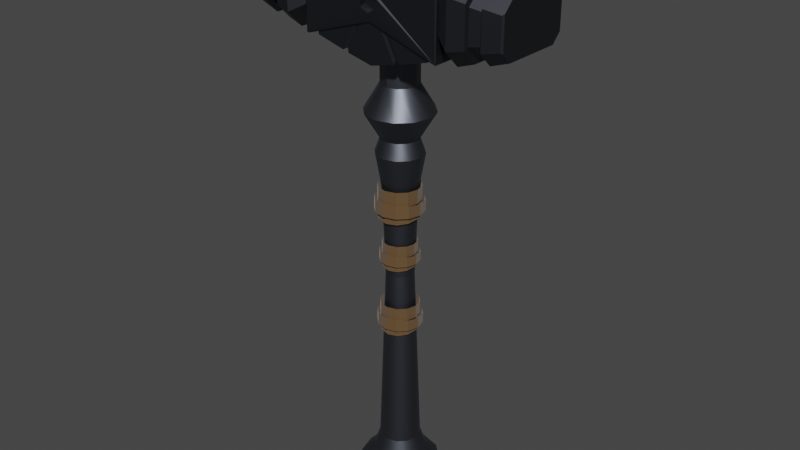 # Source: HAMMER.blend  (saved by Blender 3.6.13; exported with 4.5.12 LTS)
import bpy
from mathutils import Matrix  # noqa: F401  (used for matrix-valued properties, if any)

bpy.ops.wm.read_factory_settings(use_empty=True)
scene = bpy.context.scene
scene.name = 'Scene'

# ---- collections
col_collection = bpy.data.collections.new('Collection'); scene.collection.children.link(col_collection)

# ---- materials (node trees are filled in below, after node groups)
mat_material_001 = bpy.data.materials.new('Material.001')
mat_material_001.use_transparent_shadow = False
mat_material_002 = bpy.data.materials.new('Material.002')
mat_material_002.alpha_threshold = 0.0
mat_material_002.use_transparent_shadow = False
mat_material_002.roughness = 0.5
mat_material_002.line_color = (0.0, 0.0, 0.0, 1.0)
mat_material_003 = bpy.data.materials.new('Material.003')
mat_material_003.use_transparent_shadow = False

# ---- node groups
ng_auto_smooth = bpy.data.node_groups.new('Auto Smooth', 'GeometryNodeTree')
_s = ng_auto_smooth.interface.new_socket(name='Geometry', in_out='OUTPUT', socket_type='NodeSocketGeometry')
_s = ng_auto_smooth.interface.new_socket(name='Geometry', in_out='INPUT', socket_type='NodeSocketGeometry')
_s = ng_auto_smooth.interface.new_socket(name='Angle', in_out='INPUT', socket_type='NodeSocketFloat')
_s.subtype = 'ANGLE'
_s.min_value = 0.0
_s.max_value = 3.142
ng_auto_smooth.is_modifier = True
_N = ng_auto_smooth.nodes; _L = ng_auto_smooth.links
n0 = _N.new('NodeGroupOutput'); n0.name = 'Group Output'; n0.location = (480, -100)
n1 = _N.new('NodeGroupInput'); n1.name = 'Group Input'; n1.location = (-420, -300)
n2 = _N.new('NodeGroupInput'); n2.name = 'Group Input.001'; n2.location = (-60, -100)
n3 = _N.new('GeometryNodeSetShadeSmooth'); n3.name = 'Set Shade Smooth'; n3.location = (120, -100)
n3.domain = 'EDGE'
n4 = _N.new('GeometryNodeSetShadeSmooth'); n4.name = 'Set Shade Smooth.001'; n4.location = (300, -100)
n5 = _N.new('GeometryNodeInputMeshEdgeAngle'); n5.name = 'Edge Angle'; n5.location = (-420, -220)
n6 = _N.new('GeometryNodeInputEdgeSmooth'); n6.name = 'Is Edge Smooth'; n6.location = (-60, -160)
n7 = _N.new('GeometryNodeInputShadeSmooth'); n7.name = 'Is Face Smooth'; n7.location = (-240, -340)
n8 = _N.new('FunctionNodeBooleanMath'); n8.name = 'Boolean Math'; n8.location = (-60, -220)
n9 = _N.new('FunctionNodeCompare'); n9.name = 'Compare'; n9.location = (-240, -180)
n9.operation = 'LESS_EQUAL'
_L.new(n5.outputs[0], n9.inputs[0])
_L.new(n4.outputs[0], n0.inputs[0])
_L.new(n1.outputs[1], n9.inputs[1])
_L.new(n9.outputs[0], n8.inputs[0])
_L.new(n7.outputs[0], n8.inputs[1])
_L.new(n2.outputs[0], n3.inputs[0])
_L.new(n6.outputs[0], n3.inputs[1])
_L.new(n3.outputs[0], n4.inputs[0])
_L.new(n8.outputs[0], n3.inputs[2])
n0.is_active_output = True

# ---- material node trees
mat_material_001.use_nodes = True; mat_material_001.node_tree.nodes.clear()
_N = mat_material_001.node_tree.nodes; _L = mat_material_001.node_tree.links
n0 = _N.new('ShaderNodeBsdfPrincipled'); n0.name = 'Principled BSDF'; n0.location = (10, 300)
n0.distribution = 'GGX'
n0.subsurface_method = 'RANDOM_WALK_SKIN'
n0.inputs[0].default_value = (0.1119, 0.1221, 0.147, 1.0)
n0.inputs[1].default_value = 1.0
n0.inputs[3].default_value = 1.45
n0.inputs[11].default_value = 1.359
n0.inputs[27].default_value = (0.0, 0.0, 0.0, 1.0)
n0.inputs[28].default_value = 1.0
n1 = _N.new('ShaderNodeOutputMaterial'); n1.name = 'Material Output'; n1.location = (300, 300)
_L.new(n0.outputs[0], n1.inputs[0])
n1.is_active_output = True
mat_material_002.use_nodes = True; mat_material_002.node_tree.nodes.clear()
_N = mat_material_002.node_tree.nodes; _L = mat_material_002.node_tree.links
n0 = _N.new('ShaderNodeOutputMaterial'); n0.name = 'Material Output'; n0.location = (300, 300)
n1 = _N.new('ShaderNodeBsdfPrincipled'); n1.name = 'Principled BSDF'; n1.location = (10, 300)
n1.distribution = 'GGX'
n1.subsurface_method = 'RANDOM_WALK_SKIN'
n1.inputs[0].default_value = (0.07227, 0.07819, 0.09084, 1.0)
n1.inputs[1].default_value = 1.0
n1.inputs[3].default_value = 1.45
n1.inputs[27].default_value = (0.0, 0.0, 0.0, 1.0)
n1.inputs[28].default_value = 1.0
_L.new(n1.outputs[0], n0.inputs[0])
n0.is_active_output = True
mat_material_003.use_nodes = True; mat_material_003.node_tree.nodes.clear()
_N = mat_material_003.node_tree.nodes; _L = mat_material_003.node_tree.links
n0 = _N.new('ShaderNodeBsdfPrincipled'); n0.name = 'Principled BSDF'; n0.location = (10, 300)
n0.distribution = 'GGX'
n0.subsurface_method = 'RANDOM_WALK_SKIN'
n0.inputs[0].default_value = (0.1221, 0.06848, 0.02732, 1.0)
n0.inputs[3].default_value = 1.45
n0.inputs[19].default_value = 0.1045
n0.inputs[24].default_value = 0.2
n0.inputs[27].default_value = (0.0, 0.0, 0.0, 1.0)
n0.inputs[28].default_value = 1.0
n1 = _N.new('ShaderNodeOutputMaterial'); n1.name = 'Material Output'; n1.location = (300, 300)
_L.new(n0.outputs[0], n1.inputs[0])
n1.is_active_output = True

# ---- world
world_world = bpy.data.worlds.new('World'); scene.world = world_world
world_world.use_nodes = True; world_world.node_tree.nodes.clear()
_N = world_world.node_tree.nodes; _L = world_world.node_tree.links
n0 = _N.new('ShaderNodeOutputWorld'); n0.name = 'World Output'; n0.location = (300, 300)
n1 = _N.new('ShaderNodeBackground'); n1.name = 'Background'; n1.location = (10, 300)
n1.inputs[0].default_value = (0.05088, 0.05088, 0.05088, 1.0)
_L.new(n1.outputs[0], n0.inputs[0])
n0.is_active_output = True
world_world.color = (0.05088, 0.05088, 0.05088)
world_world.use_sun_shadow = False
world_world.sun_shadow_jitter_overblur = 0.0

# ---- meshes
me_cylinder_001 = bpy.data.meshes.new('Cylinder.001')
me_cylinder_001.from_pydata([(4.555, 1.448, -0.5869), (4.555, 1.0, 0.9279), (5.279, 1.254, -0.5869), (5.055, 0.866, 0.9279), (5.809, 0.7241, -0.5869), (5.421, 0.5, 0.9279), (6.003, 3.719e-09, -0.5869), (5.555, 0.0, 0.9279), (5.809, -0.7241, -0.5869), (5.421, -0.5, 0.9279), (5.279, -1.254, -0.5869), (5.055, -0.866, 0.9279), (4.555, -1.448, -0.5869), (4.555, -1.0, 0.9279), (3.831, -1.254, -0.5869), (4.055, -0.866, 0.9279), (3.301, -0.7241, -0.5869), (3.689, -0.5, 0.9279), (3.107, 3.719e-09, -0.5869), (3.555, 0.0, 0.9279), (3.301, 0.7241, -0.5869), (3.689, 0.5, 0.9279), (3.831, 1.254, -0.5869), (4.055, 0.866, 0.9279), (4.555, 1.0, 0.5708), (5.055, 0.866, 0.5708), (5.421, 0.5, 0.5708), (5.555, 0.0, 0.5708), (5.421, -0.5, 0.5708), (5.055, -0.866, 0.5708), (4.555, -1.0, 0.5708), (4.055, -0.866, 0.5708), (3.689, -0.5, 0.5708), (3.555, 0.0, 0.5708), (3.689, 0.5, 0.5708), (4.055, 0.866, 0.5708), (5.055, 0.866, 0.4198), (5.421, 0.5, 0.4198), (5.555, 0.0, 0.4198), (5.421, -0.5, 0.4198), (5.055, -0.866, 0.4198), (4.555, -1.0, 0.4198), (4.055, -0.866, 0.4198), (3.689, -0.5, 0.4198), (3.555, 0.0, 0.4198), (3.689, 0.5, 0.4198), (4.055, 0.866, 0.4198), (4.555, 1.0, 0.4198), (4.555, 1.837, 0.4953), (5.474, 1.591, 0.4953), (6.146, 0.9185, 0.4953), (6.392, 0.0, 0.4953), (6.146, -0.9185, 0.4953), (5.474, -1.591, 0.4953), (4.555, -1.837, 0.4953), (3.637, -1.591, 0.4953), (2.964, -0.9185, 0.4953), (2.718, 0.0, 0.4953), (2.964, 0.9185, 0.4953), (3.637, 1.591, 0.4953), (5.2, 1.117, 0.3769), (5.672, 0.6449, 0.3769), (5.845, 0.0, 0.3769), (5.672, -0.6449, 0.3769), (5.2, -1.117, 0.3769), (4.555, -1.29, 0.3769), (3.91, -1.117, 0.3769), (3.438, -0.6449, 0.3769), (3.266, 0.0, 0.3769), (3.438, 0.6449, 0.3769), (3.91, 1.117, 0.3769), (4.555, 1.29, 0.3769), (5.029, 0.8211, 0.2744), (5.376, 0.4741, 0.2744), (5.503, 3.037e-09, 0.2744), (5.376, -0.4741, 0.2744), (5.029, -0.8211, 0.2744), (4.555, -0.9482, 0.2744), (4.081, -0.8211, 0.2744), (3.734, -0.4741, 0.2744), (3.607, 3.037e-09, 0.2744), (3.734, 0.4741, 0.2744), (4.081, 0.8211, 0.2744), (4.555, 0.9482, 0.2744), (4.936, 0.6596, 0.01402), (5.215, 0.3808, 0.01402), (5.317, 4.707e-10, 0.01402), (5.215, -0.3808, 0.01402), (4.936, -0.6596, 0.01402), (4.555, -0.7617, 0.01402), (4.174, -0.6596, 0.01402), (3.896, -0.3808, 0.01402), (3.794, 4.707e-10, 0.01402), (3.896, 0.3808, 0.01402), (4.174, 0.6596, 0.01402), (4.555, 0.7617, 0.01402), (5.119, 0.9772, -0.5378), (5.532, 0.5642, -0.5378), (5.684, -8.659e-10, -0.5378), (5.532, -0.5642, -0.5378), (5.119, -0.9772, -0.5378), (4.555, -1.128, -0.5378), (3.991, -0.9772, -0.5378), (3.578, -0.5642, -0.5378), (3.427, -8.659e-10, -0.5378), (3.578, 0.5642, -0.5378), (3.991, 0.9772, -0.5378), (4.555, 1.128, -0.5378), (4.555, 2.202, -0.6313), (5.656, 1.907, -0.6313), (6.462, 1.101, -0.6313), (6.757, -6.917e-09, -0.6313), (6.462, -1.101, -0.6313), (5.656, -1.907, -0.6313), (4.555, -2.202, -0.6313), (3.454, -1.907, -0.6313), (2.648, -1.101, -0.6313), (2.353, -6.917e-09, -0.6313), (2.648, 1.101, -0.6313), (3.454, 1.907, -0.6313), (4.555, 1.783, -0.6839), (5.447, 1.544, -0.6839), (6.099, 0.8913, -0.6839), (6.338, -3.301e-09, -0.6839), (6.099, -0.8913, -0.6839), (5.447, -1.544, -0.6839), (4.555, -1.783, -0.6839), (3.664, -1.544, -0.6839), (3.011, -0.8913, -0.6839), (2.773, -3.301e-09, -0.6839), (3.011, 0.8913, -0.6839), (3.664, 1.544, -0.6839), (5.248, 1.201, 0.9537), (4.555, 1.386, 0.9537), (5.756, 0.6931, 0.9537), (5.942, 0.0, 0.9537), (5.756, -0.6931, 0.9537), (5.248, -1.201, 0.9537), (4.555, -1.386, 0.9537), (3.862, -1.201, 0.9537), (3.355, -0.6931, 0.9537), (3.169, 0.0, 0.9537), (3.355, 0.6931, 0.9537), (3.862, 1.201, 0.9537), (5.248, 1.201, 0.9878), (4.555, 1.386, 0.9878), (5.756, 0.6931, 0.9878), (5.942, 0.0, 0.9878), (5.756, -0.6931, 0.9878), (5.248, -1.201, 0.9878), (4.555, -1.386, 0.9878), (3.862, -1.201, 0.9878), (3.355, -0.6931, 0.9878), (3.169, 0.0, 0.9878), (3.355, 0.6931, 0.9878), (3.862, 1.201, 0.9878), (4.998, 0.7675, 0.9975), (4.555, 0.8862, 0.9975), (5.323, 0.4431, 0.9975), (5.442, -1.84e-09, 0.9975), (5.323, -0.4431, 0.9975), (4.998, -0.7675, 0.9975), (4.555, -0.8862, 0.9975), (4.112, -0.7675, 0.9975), (3.788, -0.4431, 0.9975), (3.669, -1.84e-09, 0.9975), (3.788, 0.4431, 0.9975), (4.112, 0.7675, 0.9975)], [], [(24, 1, 3, 25), (25, 3, 5, 26), (26, 5, 7, 27), (27, 7, 9, 28), (28, 9, 11, 29), (29, 11, 13, 30), (30, 13, 15, 31), (31, 15, 17, 32), (32, 17, 19, 33), (33, 19, 21, 34), (5, 3, 132, 134), (34, 21, 23, 35), (35, 23, 1, 24), (22, 0, 108, 119), (59, 35, 24, 48), (58, 34, 35, 59), (57, 33, 34, 58), (56, 32, 33, 57), (55, 31, 32, 56), (54, 30, 31, 55), (53, 29, 30, 54), (52, 28, 29, 53), (51, 27, 28, 52), (50, 26, 27, 51), (49, 25, 26, 50), (48, 24, 25, 49), (71, 47, 36, 60), (60, 36, 37, 61), (61, 37, 38, 62), (62, 38, 39, 63), (63, 39, 40, 64), (64, 40, 41, 65), (65, 41, 42, 66), (66, 42, 43, 67), (67, 43, 44, 68), (68, 44, 45, 69), (69, 45, 46, 70), (70, 46, 47, 71), (47, 48, 49, 36), (36, 49, 50, 37), (37, 50, 51, 38), (38, 51, 52, 39), (39, 52, 53, 40), (40, 53, 54, 41), (41, 54, 55, 42), (42, 55, 56, 43), (43, 56, 57, 44), (44, 57, 58, 45), (45, 58, 59, 46), (46, 59, 48, 47), (82, 70, 71, 83), (81, 69, 70, 82), (80, 68, 69, 81), (79, 67, 68, 80), (78, 66, 67, 79), (77, 65, 66, 78), (76, 64, 65, 77), (75, 63, 64, 76), (74, 62, 63, 75), (73, 61, 62, 74), (72, 60, 61, 73), (83, 71, 60, 72), (95, 83, 72, 84), (84, 72, 73, 85), (85, 73, 74, 86), (86, 74, 75, 87), (87, 75, 76, 88), (88, 76, 77, 89), (89, 77, 78, 90), (90, 78, 79, 91), (91, 79, 80, 92), (92, 80, 81, 93), (93, 81, 82, 94), (94, 82, 83, 95), (106, 94, 95, 107), (105, 93, 94, 106), (104, 92, 93, 105), (103, 91, 92, 104), (102, 90, 91, 103), (101, 89, 90, 102), (100, 88, 89, 101), (99, 87, 88, 100), (98, 86, 87, 99), (97, 85, 86, 98), (96, 84, 85, 97), (107, 95, 84, 96), (0, 107, 96, 2), (2, 96, 97, 4), (4, 97, 98, 6), (6, 98, 99, 8), (8, 99, 100, 10), (10, 100, 101, 12), (12, 101, 102, 14), (14, 102, 103, 16), (16, 103, 104, 18), (18, 104, 105, 20), (20, 105, 106, 22), (22, 106, 107, 0), (110, 111, 123, 122), (0, 2, 109, 108), (4, 6, 111, 110), (20, 22, 119, 118), (2, 4, 110, 109), (18, 20, 118, 117), (16, 18, 117, 116), (14, 16, 116, 115), (12, 14, 115, 114), (10, 12, 114, 113), (8, 10, 113, 112), (6, 8, 112, 111), (120, 121, 122, 123, 124, 125, 126, 127, 128, 129, 130, 131), (117, 118, 130, 129), (114, 115, 127, 126), (111, 112, 124, 123), (118, 119, 131, 130), (108, 109, 121, 120), (115, 116, 128, 127), (112, 113, 125, 124), (119, 108, 120, 131), (109, 110, 122, 121), (116, 117, 129, 128), (113, 114, 126, 125), (141, 140, 152, 153), (21, 19, 141, 142), (19, 17, 140, 141), (17, 15, 139, 140), (15, 13, 138, 139), (13, 11, 137, 138), (11, 9, 136, 137), (9, 7, 135, 136), (1, 23, 143, 133), (3, 1, 133, 132), (7, 5, 134, 135), (23, 21, 142, 143), (146, 144, 156, 158), (138, 137, 149, 150), (135, 134, 146, 147), (142, 141, 153, 154), (139, 138, 150, 151), (136, 135, 147, 148), (143, 142, 154, 155), (132, 133, 145, 144), (140, 139, 151, 152), (137, 136, 148, 149), (133, 143, 155, 145), (134, 132, 144, 146), (156, 157, 167, 166, 165, 164, 163, 162, 161, 160, 159, 158), (153, 152, 164, 165), (150, 149, 161, 162), (147, 146, 158, 159), (154, 153, 165, 166), (151, 150, 162, 163), (148, 147, 159, 160), (155, 154, 166, 167), (144, 145, 157, 156), (152, 151, 163, 164), (149, 148, 160, 161), (145, 155, 167, 157)])
me_cylinder_001.polygons.foreach_set('use_smooth', [True] * 158)
_k = set([(0, 2), (0, 22), (1, 3), (1, 23), (2, 4), (3, 5), (4, 6), (5, 7), (6, 8), (7, 9), (8, 10), (9, 11), (10, 12), (11, 13), (12, 14), (13, 15), (14, 16), (15, 17), (16, 18), (17, 19), (18, 20), (19, 21), (20, 22), (21, 23), (24, 25), (24, 35), (25, 26), (26, 27), (27, 28), (28, 29), (29, 30), (30, 31), (31, 32), (32, 33), (33, 34), (34, 35), (36, 37), (36, 47), (37, 38), (38, 39), (39, 40), (40, 41), (41, 42), (42, 43), (43, 44), (44, 45), (45, 46), (46, 47), (48, 49), (48, 59), (49, 50), (50, 51), (51, 52), (52, 53), (53, 54), (54, 55), (55, 56), (56, 57), (57, 58), (58, 59), (60, 61), (60, 71), (61, 62), (62, 63), (63, 64), (64, 65), (65, 66), (66, 67), (67, 68), (68, 69), (69, 70), (70, 71), (96, 97), (96, 107), (97, 98), (98, 99), (99, 100), (100, 101), (101, 102), (102, 103), (103, 104), (104, 105), (105, 106), (106, 107), (108, 109), (108, 119), (109, 110), (110, 111), (111, 112), (112, 113), (113, 114), (114, 115), (115, 116), (116, 117), (117, 118), (118, 119), (120, 121), (120, 131), (121, 122), (122, 123), (123, 124), (124, 125), (125, 126), (126, 127), (127, 128), (128, 129), (129, 130), (130, 131), (132, 133), (132, 134), (133, 143), (134, 135), (135, 136), (136, 137), (137, 138), (138, 139), (139, 140), (140, 141), (141, 142), (142, 143), (144, 145), (144, 146), (145, 155), (146, 147), (147, 148), (148, 149), (149, 150), (150, 151), (151, 152), (152, 153), (153, 154), (154, 155), (156, 157), (156, 158), (157, 167), (158, 159), (159, 160), (160, 161), (161, 162), (162, 163), (163, 164), (164, 165), (165, 166), (166, 167)])
me_cylinder_001.attributes.new('sharp_edge', 'BOOLEAN', 'EDGE').data.foreach_set('value', [ (min(e.vertices), max(e.vertices)) in _k for e in me_cylinder_001.edges])
_uv = me_cylinder_001.uv_layers.new(name='UVMap')
_uv.uv.foreach_set('vector', [1.0, 0.8977, 1.0, 1.0, 0.9167, 1.0, 0.9167, 0.8977, 0.9167, 0.8977, 0.9167, 1.0, 0.8333, 1.0, 0.8333, 0.8977, 0.8333, 0.8977, 0.8333, 1.0, 0.75, 1.0, 0.75, 0.8977, 0.75, 0.8977, 0.75, 1.0, 0.6667, 1.0, 0.6667, 0.8977, 0.6667, 0.8977, 0.6667, 1.0, 0.5833, 1.0, 0.5833, 0.8977, 0.5833, 0.8977, 0.5833, 1.0, 0.5, 1.0, 0.5, 0.8977, 0.5, 0.8977, 0.5, 1.0, 0.4167, 1.0, 0.4167, 0.8977, 0.4167, 0.8977, 0.4167, 1.0, 0.3333, 1.0, 0.3333, 0.8977, 0.3333, 0.8977, 0.3333, 1.0, 0.25, 1.0, 0.25, 0.8977, 0.25, 0.8977, 0.25, 1.0, 0.1667, 1.0, 0.1667, 0.8977, 0.8333, 1.0, 0.9167, 1.0, 0.9167, 1.0, 0.8333, 1.0, 0.1667, 0.8977, 0.1667, 1.0, 0.08333, 1.0, 0.08333, 0.8977, 0.08333, 0.8977, 0.08333, 1.0, 7.451e-08, 1.0, 7.451e-08, 0.8977, 0.08333, 0.5, 7.451e-08, 0.5, 7.451e-08, 0.5, 0.08333, 0.5, 0.08333, 0.8774, 0.08333, 0.8977, 7.451e-08, 0.8977, 7.451e-08, 0.8774, 0.1667, 0.8774, 0.1667, 0.8977, 0.08333, 0.8977, 0.08333, 0.8774, 0.25, 0.8774, 0.25, 0.8977, 0.1667, 0.8977, 0.1667, 0.8774, 0.3333, 0.8774, 0.3333, 0.8977, 0.25, 0.8977, 0.25, 0.8774, 0.4167, 0.8774, 0.4167, 0.8977, 0.3333, 0.8977, 0.3333, 0.8774, 0.5, 0.8774, 0.5, 0.8977, 0.4167, 0.8977, 0.4167, 0.8774, 0.5833, 0.8774, 0.5833, 0.8977, 0.5, 0.8977, 0.5, 0.8774, 0.6667, 0.8774, 0.6667, 0.8977, 0.5833, 0.8977, 0.5833, 0.8774, 0.75, 0.8774, 0.75, 0.8977, 0.6667, 0.8977, 0.6667, 0.8774, 0.8333, 0.8774, 0.8333, 0.8977, 0.75, 0.8977, 0.75, 0.8774, 0.9167, 0.8774, 0.9167, 0.8977, 0.8333, 0.8977, 0.8333, 0.8774, 1.0, 0.8774, 1.0, 0.8977, 0.9167, 0.8977, 0.9167, 0.8774, 1.0, 0.8455, 1.0, 0.8571, 0.9167, 0.8571, 0.9167, 0.8455, 0.9167, 0.8455, 0.9167, 0.8571, 0.8333, 0.8571, 0.8333, 0.8455, 0.8333, 0.8455, 0.8333, 0.8571, 0.75, 0.8571, 0.75, 0.8455, 0.75, 0.8455, 0.75, 0.8571, 0.6667, 0.8571, 0.6667, 0.8455, 0.6667, 0.8455, 0.6667, 0.8571, 0.5833, 0.8571, 0.5833, 0.8455, 0.5833, 0.8455, 0.5833, 0.8571, 0.5, 0.8571, 0.5, 0.8455, 0.5, 0.8455, 0.5, 0.8571, 0.4167, 0.8571, 0.4167, 0.8455, 0.4167, 0.8455, 0.4167, 0.8571, 0.3333, 0.8571, 0.3333, 0.8455, 0.3333, 0.8455, 0.3333, 0.8571, 0.25, 0.8571, 0.25, 0.8455, 0.25, 0.8455, 0.25, 0.8571, 0.1667, 0.8571, 0.1667, 0.8455, 0.1667, 0.8455, 0.1667, 0.8571, 0.08333, 0.8571, 0.08333, 0.8455, 0.08333, 0.8455, 0.08333, 0.8571, 7.451e-08, 0.8571, 7.451e-08, 0.8455, 1.0, 0.8571, 1.0, 0.8774, 0.9167, 0.8774, 0.9167, 0.8571, 0.9167, 0.8571, 0.9167, 0.8774, 0.8333, 0.8774, 0.8333, 0.8571, 0.8333, 0.8571, 0.8333, 0.8774, 0.75, 0.8774, 0.75, 0.8571, 0.75, 0.8571, 0.75, 0.8774, 0.6667, 0.8774, 0.6667, 0.8571, 0.6667, 0.8571, 0.6667, 0.8774, 0.5833, 0.8774, 0.5833, 0.8571, 0.5833, 0.8571, 0.5833, 0.8774, 0.5, 0.8774, 0.5, 0.8571, 0.5, 0.8571, 0.5, 0.8774, 0.4167, 0.8774, 0.4167, 0.8571, 0.4167, 0.8571, 0.4167, 0.8774, 0.3333, 0.8774, 0.3333, 0.8571, 0.3333, 0.8571, 0.3333, 0.8774, 0.25, 0.8774, 0.25, 0.8571, 0.25, 0.8571, 0.25, 0.8774, 0.1667, 0.8774, 0.1667, 0.8571, 0.1667, 0.8571, 0.1667, 0.8774, 0.08333, 0.8774, 0.08333, 0.8571, 0.08333, 0.8571, 0.08333, 0.8774, 7.451e-08, 0.8774, 7.451e-08, 0.8571, 0.08333, 0.8179, 0.08333, 0.8455, 7.451e-08, 0.8455, 7.451e-08, 0.8179, 0.1667, 0.8179, 0.1667, 0.8455, 0.08333, 0.8455, 0.08333, 0.8179, 0.25, 0.8179, 0.25, 0.8455, 0.1667, 0.8455, 0.1667, 0.8179, 0.3333, 0.8179, 0.3333, 0.8455, 0.25, 0.8455, 0.25, 0.8179, 0.4167, 0.8179, 0.4167, 0.8455, 0.3333, 0.8455, 0.3333, 0.8179, 0.5, 0.8179, 0.5, 0.8455, 0.4167, 0.8455, 0.4167, 0.8179, 0.5833, 0.8179, 0.5833, 0.8455, 0.5, 0.8455, 0.5, 0.8179, 0.6667, 0.8179, 0.6667, 0.8455, 0.5833, 0.8455, 0.5833, 0.8179, 0.75, 0.8179, 0.75, 0.8455, 0.6667, 0.8455, 0.6667, 0.8179, 0.8333, 0.8179, 0.8333, 0.8455, 0.75, 0.8455, 0.75, 0.8179, 0.9167, 0.8179, 0.9167, 0.8455, 0.8333, 0.8455, 0.8333, 0.8179, 1.0, 0.8179, 1.0, 0.8455, 0.9167, 0.8455, 0.9167, 0.8179, 1.0, 0.7105, 1.0, 0.8179, 0.9167, 0.8179, 0.9167, 0.7105, 0.9167, 0.7105, 0.9167, 0.8179, 0.8333, 0.8179, 0.8333, 0.7105, 0.8333, 0.7105, 0.8333, 0.8179, 0.75, 0.8179, 0.75, 0.7105, 0.75, 0.7105, 0.75, 0.8179, 0.6667, 0.8179, 0.6667, 0.7105, 0.6667, 0.7105, 0.6667, 0.8179, 0.5833, 0.8179, 0.5833, 0.7105, 0.5833, 0.7105, 0.5833, 0.8179, 0.5, 0.8179, 0.5, 0.7105, 0.5, 0.7105, 0.5, 0.8179, 0.4167, 0.8179, 0.4167, 0.7105, 0.4167, 0.7105, 0.4167, 0.8179, 0.3333, 0.8179, 0.3333, 0.7105, 0.3333, 0.7105, 0.3333, 0.8179, 0.25, 0.8179, 0.25, 0.7105, 0.25, 0.7105, 0.25, 0.8179, 0.1667, 0.8179, 0.1667, 0.7105, 0.1667, 0.7105, 0.1667, 0.8179, 0.08333, 0.8179, 0.08333, 0.7105, 0.08333, 0.7105, 0.08333, 0.8179, 7.451e-08, 0.8179, 7.451e-08, 0.7105, 0.08333, 0.5172, 0.08333, 0.7105, 7.451e-08, 0.7105, 7.451e-08, 0.5172, 0.1667, 0.5172, 0.1667, 0.7105, 0.08333, 0.7105, 0.08333, 0.5172, 0.25, 0.5172, 0.25, 0.7105, 0.1667, 0.7105, 0.1667, 0.5172, 0.3333, 0.5172, 0.3333, 0.7105, 0.25, 0.7105, 0.25, 0.5172, 0.4167, 0.5172, 0.4167, 0.7105, 0.3333, 0.7105, 0.3333, 0.5172, 0.5, 0.5172, 0.5, 0.7105, 0.4167, 0.7105, 0.4167, 0.5172, 0.5833, 0.5172, 0.5833, 0.7105, 0.5, 0.7105, 0.5, 0.5172, 0.6667, 0.5172, 0.6667, 0.7105, 0.5833, 0.7105, 0.5833, 0.5172, 0.75, 0.5172, 0.75, 0.7105, 0.6667, 0.7105, 0.6667, 0.5172, 0.8333, 0.5172, 0.8333, 0.7105, 0.75, 0.7105, 0.75, 0.5172, 0.9167, 0.5172, 0.9167, 0.7105, 0.8333, 0.7105, 0.8333, 0.5172, 1.0, 0.5172, 1.0, 0.7105, 0.9167, 0.7105, 0.9167, 0.5172, 1.0, 0.5, 1.0, 0.5172, 0.9167, 0.5172, 0.9167, 0.5, 0.9167, 0.5, 0.9167, 0.5172, 0.8333, 0.5172, 0.8333, 0.5, 0.8333, 0.5, 0.8333, 0.5172, 0.75, 0.5172, 0.75, 0.5, 0.75, 0.5, 0.75, 0.5172, 0.6667, 0.5172, 0.6667, 0.5, 0.6667, 0.5, 0.6667, 0.5172, 0.5833, 0.5172, 0.5833, 0.5, 0.5833, 0.5, 0.5833, 0.5172, 0.5, 0.5172, 0.5, 0.5, 0.5, 0.5, 0.5, 0.5172, 0.4167, 0.5172, 0.4167, 0.5, 0.4167, 0.5, 0.4167, 0.5172, 0.3333, 0.5172, 0.3333, 0.5, 0.3333, 0.5, 0.3333, 0.5172, 0.25, 0.5172, 0.25, 0.5, 0.25, 0.5, 0.25, 0.5172, 0.1667, 0.5172, 0.1667, 0.5, 0.1667, 0.5, 0.1667, 0.5172, 0.08333, 0.5172, 0.08333, 0.5, 0.08333, 0.5, 0.08333, 0.5172, 7.451e-08, 0.5172, 7.451e-08, 0.5, 0.8333, 0.5, 0.75, 0.5, 0.75, 0.5, 0.8333, 0.5, 1.0, 0.5, 0.9167, 0.5, 0.9167, 0.5, 1.0, 0.5, 0.8333, 0.5, 0.75, 0.5, 0.75, 0.5, 0.8333, 0.5, 0.1667, 0.5, 0.08333, 0.5, 0.08333, 0.5, 0.1667, 0.5, 0.9167, 0.5, 0.8333, 0.5, 0.8333, 0.5, 0.9167, 0.5, 0.25, 0.5, 0.1667, 0.5, 0.1667, 0.5, 0.25, 0.5, 0.3333, 0.5, 0.25, 0.5, 0.25, 0.5, 0.3333, 0.5, 0.4167, 0.5, 0.3333, 0.5, 0.3333, 0.5, 0.4167, 0.5, 0.5, 0.5, 0.4167, 0.5, 0.4167, 0.5, 0.5, 0.5, 0.5833, 0.5, 0.5, 0.5, 0.5, 0.5, 0.5833, 0.5, 0.6667, 0.5, 0.5833, 0.5, 0.5833, 0.5, 0.6667, 0.5, 0.75, 0.5, 0.6667, 0.5, 0.6667, 0.5, 0.75, 0.5, 0.75, 0.49, 0.87, 0.4578, 0.9578, 0.37, 0.99, 0.25, 0.9578, 0.13, 0.87, 0.04215, 0.75, 0.01, 0.63, 0.04215, 0.5422, 0.13, 0.51, 0.25, 0.5422, 0.37, 0.63, 0.4578, 0.25, 0.5, 0.1667, 0.5, 0.1667, 0.5, 0.25, 0.5, 0.5, 0.5, 0.4167, 0.5, 0.4167, 0.5, 0.5, 0.5, 0.75, 0.5, 0.6667, 0.5, 0.6667, 0.5, 0.75, 0.5, 0.1667, 0.5, 0.08333, 0.5, 0.08333, 0.5, 0.1667, 0.5, 1.0, 0.5, 0.9167, 0.5, 0.9167, 0.5, 1.0, 0.5, 0.4167, 0.5, 0.3333, 0.5, 0.3333, 0.5, 0.4167, 0.5, 0.6667, 0.5, 0.5833, 0.5, 0.5833, 0.5, 0.6667, 0.5, 0.08333, 0.5, 7.451e-08, 0.5, 7.451e-08, 0.5, 0.08333, 0.5, 0.9167, 0.5, 0.8333, 0.5, 0.8333, 0.5, 0.9167, 0.5, 0.3333, 0.5, 0.25, 0.5, 0.25, 0.5, 0.3333, 0.5, 0.5833, 0.5, 0.5, 0.5, 0.5, 0.5, 0.5833, 0.5, 0.25, 1.0, 0.3333, 1.0, 0.3333, 1.0, 0.25, 1.0, 0.1667, 1.0, 0.25, 1.0, 0.25, 1.0, 0.1667, 1.0, 0.25, 1.0, 0.3333, 1.0, 0.3333, 1.0, 0.25, 1.0, 0.3333, 1.0, 0.4167, 1.0, 0.4167, 1.0, 0.3333, 1.0, 0.4167, 1.0, 0.5, 1.0, 0.5, 1.0, 0.4167, 1.0, 0.5, 1.0, 0.5833, 1.0, 0.5833, 1.0, 0.5, 1.0, 0.5833, 1.0, 0.6667, 1.0, 0.6667, 1.0, 0.5833, 1.0, 0.6667, 1.0, 0.75, 1.0, 0.75, 1.0, 0.6667, 1.0, 7.451e-08, 1.0, 0.08333, 1.0, 0.08333, 1.0, 7.451e-08, 1.0, 0.9167, 1.0, 1.0, 1.0, 1.0, 1.0, 0.9167, 1.0, 0.75, 1.0, 0.8333, 1.0, 0.8333, 1.0, 0.75, 1.0, 0.08333, 1.0, 0.1667, 1.0, 0.1667, 1.0, 0.08333, 1.0, 0.8333, 1.0, 0.9167, 1.0, 0.9167, 1.0, 0.8333, 1.0, 0.5, 1.0, 0.5833, 1.0, 0.5833, 1.0, 0.5, 1.0, 0.75, 1.0, 0.8333, 1.0, 0.8333, 1.0, 0.75, 1.0, 0.1667, 1.0, 0.25, 1.0, 0.25, 1.0, 0.1667, 1.0, 0.4167, 1.0, 0.5, 1.0, 0.5, 1.0, 0.4167, 1.0, 0.6667, 1.0, 0.75, 1.0, 0.75, 1.0, 0.6667, 1.0, 0.08333, 1.0, 0.1667, 1.0, 0.1667, 1.0, 0.08333, 1.0, 0.9167, 1.0, 1.0, 1.0, 1.0, 1.0, 0.9167, 1.0, 0.3333, 1.0, 0.4167, 1.0, 0.4167, 1.0, 0.3333, 1.0, 0.5833, 1.0, 0.6667, 1.0, 0.6667, 1.0, 0.5833, 1.0, 7.451e-08, 1.0, 0.08333, 1.0, 0.08333, 1.0, 7.451e-08, 1.0, 0.8333, 1.0, 0.9167, 1.0, 0.9167, 1.0, 0.8333, 1.0, 0.37, 0.4578, 0.25, 0.49, 0.13, 0.4578, 0.04215, 0.37, 0.01, 0.25, 0.04215, 0.13, 0.13, 0.04215, 0.25, 0.01, 0.37, 0.04215, 0.4578, 0.13, 0.49, 0.25, 0.4578, 0.37, 0.25, 1.0, 0.3333, 1.0, 0.3333, 1.0, 0.25, 1.0, 0.5, 1.0, 0.5833, 1.0, 0.5833, 1.0, 0.5, 1.0, 0.75, 1.0, 0.8333, 1.0, 0.8333, 1.0, 0.75, 1.0, 0.1667, 1.0, 0.25, 1.0, 0.25, 1.0, 0.1667, 1.0, 0.4167, 1.0, 0.5, 1.0, 0.5, 1.0, 0.4167, 1.0, 0.6667, 1.0, 0.75, 1.0, 0.75, 1.0, 0.6667, 1.0, 0.08333, 1.0, 0.1667, 1.0, 0.1667, 1.0, 0.08333, 1.0, 0.9167, 1.0, 1.0, 1.0, 1.0, 1.0, 0.9167, 1.0, 0.3333, 1.0, 0.4167, 1.0, 0.4167, 1.0, 0.3333, 1.0, 0.5833, 1.0, 0.6667, 1.0, 0.6667, 1.0, 0.5833, 1.0, 7.451e-08, 1.0, 0.08333, 1.0, 0.08333, 1.0, 7.451e-08, 1.0])
me_cylinder_001.materials.append(mat_material_001)
me_cylinder_001.update()
me_cube_002 = bpy.data.meshes.new('Cube.002')
me_cube_002.from_pydata([(-1.337, -0.8567, -0.9087), (0.0, -0.8567, 0.8999), (0.0, -0.8567, -1.255), (0.0, -0.8567, 0.2705), (0.0, -0.8567, -0.2888), (-1.337, -0.8567, -0.6253), (-1.337, 0.0, -0.6253), (0.0, 0.0, -1.255), (-0.7048, -0.8567, 0.8999), (-1.337, 0.0, -0.9087), (-0.4402, -0.8449, 0.3914), (0.0, 0.0, 0.8999), (-1.337, 0.0, 0.6184), (-0.7048, 0.0, 0.8999), (0.0, 0.0, 0.2793), (0.0, 0.0, -0.3773), (-0.8373, -0.8567, 0.8999), (-0.5997, -0.8567, 0.4155), (-0.8373, 0.0, 0.8999), (-0.7462, 0.0, 0.8527), (-0.7462, -0.8088, 0.8527), (-0.5515, -0.8088, 0.4829), (-0.7048, -0.8567, -1.082), (-0.3309, -0.8567, -0.3575), (-0.7048, 0.0, -1.082), (-0.5648, -0.8567, -1.12), (-0.1408, -0.8567, -0.3069), (-0.5648, 0.0, -1.12), (-0.2905, -0.8403, -0.4376), (-0.6215, 0.0, -1.075), (-0.5933, -0.8403, -1.021), (0.0, -0.926, 0.2085), (0.0, -0.926, -0.2324), (-0.1871, -0.933, 0.1011), (-0.1863, -0.9329, -0.1231), (0.0, -0.792, 0.1644), (0.0, -0.792, -0.1881), (-0.1795, -0.7976, 0.07858), (-0.1789, -0.7975, -0.1007), (-1.591, -0.8706, -0.7526), (-1.591, -0.8706, 0.6688), (-1.591, 0.0, 0.6688), (-1.591, 0.0, -0.7526), (-1.587, 0.0, 0.6735), (-1.587, 0.0, -0.7574), (-1.929, 0.0, 0.8098), (-1.929, 0.0, -0.8929), (-3.012, 0.0, 0.5211), (-3.012, 0.0, -0.6043), (-1.587, -0.8727, -0.3349), (-1.587, -0.4448, -0.7574), (-1.591, -0.8706, -0.7526), (-1.587, -0.4448, 0.6735), (-1.587, -0.8727, 0.2508), (-1.591, -0.8706, 0.6688), (-1.929, -1.086, -0.5275), (-1.929, -0.7158, -0.8929), (-1.929, -0.7159, 0.8098), (-1.929, -1.086, 0.4443), (-3.012, -0.6752, -0.6043), (-3.012, -0.6752, 0.5211), (-2.283, 0.0, 0.6931), (-2.615, 0.0, 0.6522), (-2.615, 0.0, -0.7353), (-2.283, 0.0, -0.7762), (-2.283, -0.6969, 0.6931), (-2.615, -0.6965, 0.6522), (-2.615, -0.9972, 0.3548), (-2.283, -1.016, 0.3779), (-2.615, -0.6965, -0.7353), (-2.283, -0.6969, -0.7762), (-2.283, -1.016, -0.4611), (-2.615, -0.9972, -0.438), (-2.311, 0.0, 0.5774), (-2.609, 0.0, 0.4791), (-2.609, 0.0, -0.5622), (-2.311, 0.0, -0.6605), (-2.311, -0.6747, 0.5774), (-2.609, -0.6587, 0.4791), (-2.609, -0.8844, 0.2559), (-2.311, -0.9433, 0.3119), (-2.609, -0.6587, -0.5622), (-2.311, -0.6747, -0.6605), (-2.311, -0.9433, -0.3951), (-2.609, -0.8844, -0.3391), (-1.591, -0.9135, -0.8874), (-1.591, -0.9135, 0.8035), (-1.591, 0.0, 0.8036), (-1.561, 0.0, 0.8276), (-1.561, 0.0, -0.9117), (-1.591, 0.0, -0.8875), (-1.337, -0.8012, 0.8444), (-1.281, -0.8567, 0.8999), (-1.281, -0.8567, 0.6031), (-1.337, -0.8012, 0.6184), (-1.337, 0.0, 0.8444), (-1.281, 0.0, 0.8999), (0.0, -0.8629, 0.3242), (9.313e-10, -0.9051, 0.2917), (0.0, -0.9019, -0.3904), (-3.143e-09, -0.8629, -0.4235), (-2.979, -0.9252, -0.3697), (-3.012, -0.885, -0.3968), (-3.012, -0.885, 0.3136), (-2.979, -0.9252, 0.2865), (-1.56, -0.8903, -0.9125), (-1.56, -0.924, -0.8772), (-1.585, -0.9153, -0.8918), (-1.56, -0.924, 0.793), (-1.56, -0.8903, 0.8283), (-1.585, -0.9153, 0.8077)], [], [(18, 96, 92, 16), (27, 7, 2, 25), (3, 1, 8, 10), (86, 87, 41, 40), (22, 23, 5, 0), (59, 69, 72, 101, 102), (11, 13, 8, 1), (17, 16, 92, 93), (90, 85, 39, 42), (100, 105, 89, 15), (0, 5, 6, 9), (21, 20, 16, 17), (19, 18, 16, 20), (13, 19, 20, 8), (10, 8, 20, 21), (30, 28, 23, 22), (9, 24, 22, 0), (2, 4, 26, 25), (29, 27, 25, 30), (24, 29, 30, 22), (25, 26, 28, 30), (35, 37, 38, 36), (33, 34, 38, 37), (34, 32, 36, 38), (31, 33, 37, 35), (39, 40, 54, 53, 49, 51), (99, 32, 34, 33, 31, 98, 108, 106), (59, 102, 103, 60, 47, 48), (44, 50, 56, 46), (52, 43, 45, 57), (63, 69, 59, 48), (40, 41, 43, 52, 54), (42, 39, 51, 50, 44), (66, 60, 103, 104, 67), (66, 62, 47, 60), (49, 50, 51), (52, 53, 54), (58, 53, 52, 57), (49, 55, 56, 50), (85, 90, 89, 105, 107), (70, 56, 55, 71), (49, 53, 58, 55), (72, 67, 104, 101), (71, 68, 80, 83), (57, 65, 68, 58), (70, 71, 83, 82), (57, 45, 61, 65), (65, 61, 73, 77), (46, 56, 70, 64), (69, 63, 75, 81), (55, 58, 68, 71), (72, 69, 81, 84), (81, 82, 83, 84), (77, 78, 79, 80), (77, 73, 74, 78), (76, 82, 81, 75), (83, 80, 79, 84), (62, 66, 78, 74), (68, 65, 77, 80), (67, 72, 84, 79), (64, 70, 82, 76), (66, 67, 79, 78), (110, 109, 88, 87, 86), (107, 106, 108, 110, 86, 85), (85, 86, 40, 39), (93, 92, 91, 94), (92, 96, 95, 91), (94, 91, 95, 12), (105, 106, 107), (108, 109, 110), (103, 102, 101, 104), (105, 100, 99, 106), (97, 109, 108, 98), (14, 88, 109, 97)])
_k = set([(8, 10), (8, 13), (16, 17), (16, 18), (22, 23), (22, 24), (25, 26), (25, 27)])
me_cube_002.attributes.new('sharp_edge', 'BOOLEAN', 'EDGE').data.foreach_set('value', [ (min(e.vertices), max(e.vertices)) in _k for e in me_cube_002.edges])
_uv = me_cube_002.uv_layers.new(name='UVMap')
_uv.uv.foreach_set('vector', [0.8256, 0.625, 0.8695, 0.625, 0.8695, 0.75, 0.8256, 0.75, 0.2013, 0.625, 0.25, 0.625, 0.25, 0.75, 0.2013, 0.75, 0.5, 0.875, 0.625, 0.875, 0.625, 0.9375, 0.5, 0.9101, 0.5, 0.0, 0.5, 0.125, 0.5, 0.125, 0.5, 0.0, 0.375, 0.9375, 0.4375, 0.9005, 0.4375, 1.0, 0.375, 1.0, 0.4375, 0.04577, 0.4375, 0.04582, 0.4375, 0.0, 0.4375, 0.0, 0.4375, 0.006332, 0.75, 0.625, 0.8125, 0.625, 0.8125, 0.75, 0.75, 0.75, 0.5, 0.9271, 0.625, 0.9506, 0.625, 0.9945, 0.5, 0.9945, 0.4375, 0.125, 0.4375, 0.0, 0.4375, 0.0, 0.4375, 0.125, 0.4375, 0.8656, 0.4375, 0.02096, 0.4375, 0.1344, 0.4375, 0.625, 0.375, 0.0, 0.4375, 0.0, 0.4375, 0.125, 0.375, 0.125, 0.5, 0.9174, 0.625, 0.9441, 0.625, 0.9506, 0.5, 0.9271, 0.8191, 0.625, 0.8256, 0.625, 0.8256, 0.75, 0.8191, 0.75, 0.8125, 0.625, 0.8191, 0.625, 0.8191, 0.75, 0.8125, 0.75, 0.5, 0.9101, 0.625, 0.9375, 0.625, 0.9441, 0.5, 0.9174, 0.375, 0.9306, 0.4375, 0.8911, 0.4375, 0.9005, 0.375, 0.9375, 0.125, 0.625, 0.1875, 0.625, 0.1875, 0.75, 0.125, 0.75, 0.375, 0.875, 0.4375, 0.875, 0.4375, 0.8817, 0.375, 0.9237, 0.1944, 0.625, 0.2013, 0.625, 0.2013, 0.75, 0.1944, 0.75, 0.1875, 0.625, 0.1944, 0.625, 0.1944, 0.75, 0.1875, 0.75, 0.375, 0.9237, 0.4375, 0.8817, 0.4375, 0.8911, 0.375, 0.9306, 0.4912, 0.875, 0.4805, 0.8918, 0.4627, 0.8916, 0.4525, 0.875, 0.4805, 0.8918, 0.4627, 0.8916, 0.4627, 0.8916, 0.4805, 0.8918, 0.4627, 0.8916, 0.4525, 0.875, 0.4525, 0.875, 0.4627, 0.8916, 0.4912, 0.875, 0.4805, 0.8918, 0.4805, 0.8918, 0.4912, 0.875, 0.4375, 1.0, 0.5, 1.0, 0.5, 1.0, 0.4815, 1.0, 0.456, 1.0, 0.4375, 1.0, 0.4402, 0.875, 0.4525, 0.875, 0.4627, 0.8916, 0.4805, 0.8918, 0.4912, 0.875, 0.4974, 0.875, 0.4987, 0.9976, 0.4388, 0.9976, 0.4375, 0.04577, 0.449, 0.006332, 0.4885, 0.006332, 0.5, 0.04576, 0.5, 0.125, 0.4375, 0.125, 0.4375, 0.125, 0.4375, 0.06104, 0.4375, 0.04592, 0.4375, 0.125, 0.5, 0.06103, 0.5, 0.125, 0.5, 0.125, 0.5, 0.04592, 0.4375, 0.125, 0.4375, 0.04582, 0.4375, 0.04577, 0.4375, 0.125, 0.5, 0.0, 0.5, 0.125, 0.5, 0.125, 0.5, 0.06103, 0.5, 0.0, 0.4375, 0.125, 0.4375, 0.0, 0.4375, 0.0, 0.4375, 0.06104, 0.4375, 0.125, 0.5, 0.04581, 0.5, 0.04576, 0.5, 0.006332, 0.5, 0.0, 0.5, 0.0, 0.5, 0.04581, 0.5, 0.125, 0.5, 0.125, 0.5, 0.04576, 0.4375, 0.0, 0.4375, 0.06104, 0.4375, 0.0, 0.5, 0.06103, 0.5, 0.0, 0.5, 0.0, 0.5, 0.0, 0.5, 0.0, 0.5, 0.06103, 0.5, 0.04592, 0.4375, 0.0, 0.4375, 0.0, 0.4375, 0.04592, 0.4375, 0.06104, 0.4375, 0.0, 0.4375, 0.125, 0.4375, 0.1344, 0.4375, 0.02096, 0.4375, 0.002882, 0.4375, 0.04587, 0.4375, 0.04592, 0.4375, 0.0, 0.4375, 0.0, 0.456, 1.0, 0.4815, 1.0, 0.4866, 1.0, 0.4509, 1.0, 0.4509, 1.0, 0.4866, 1.0, 0.4866, 1.0, 0.4509, 1.0, 0.4509, 1.0, 0.4866, 1.0, 0.4866, 1.0, 0.4509, 1.0, 0.5, 0.04592, 0.5, 0.04586, 0.5, 0.0, 0.5, 0.0, 0.4375, 0.04587, 0.4375, 0.0, 0.4375, 0.0, 0.4375, 0.04587, 0.5, 0.04592, 0.5, 0.125, 0.5, 0.125, 0.5, 0.04586, 0.5, 0.04586, 0.5, 0.125, 0.5, 0.125, 0.5, 0.04586, 0.4375, 0.125, 0.4375, 0.04592, 0.4375, 0.04587, 0.4375, 0.125, 0.4375, 0.04582, 0.4375, 0.125, 0.4375, 0.125, 0.4375, 0.04582, 0.4509, 1.0, 0.4866, 1.0, 0.4866, 1.0, 0.4509, 1.0, 0.4375, 0.0, 0.4375, 0.04582, 0.4375, 0.04582, 0.4375, 0.0, 0.4375, 0.04582, 0.4375, 0.04587, 0.4375, 0.0, 0.4375, 0.0, 0.5, 0.04586, 0.5, 0.04581, 0.5, 0.0, 0.5, 0.0, 0.5, 0.04586, 0.5, 0.125, 0.5, 0.125, 0.5, 0.04581, 0.4375, 0.125, 0.4375, 0.04587, 0.4375, 0.04582, 0.4375, 0.125, 0.4509, 1.0, 0.4866, 1.0, 0.4866, 1.0, 0.4509, 1.0, 0.5, 0.125, 0.5, 0.04581, 0.5, 0.04581, 0.5, 0.125, 0.5, 0.0, 0.5, 0.04586, 0.5, 0.04586, 0.5, 0.0, 0.4866, 1.0, 0.4509, 1.0, 0.4509, 1.0, 0.4866, 1.0, 0.4375, 0.125, 0.4375, 0.04587, 0.4375, 0.04587, 0.4375, 0.125, 0.5, 0.04581, 0.5, 0.0, 0.5, 0.0, 0.5, 0.04581, 0.5, 0.00282, 0.5, 0.02096, 0.5, 0.1344, 0.5, 0.125, 0.5, 0.0, 0.4375, 0.9996, 0.4388, 0.9976, 0.4987, 0.9976, 0.5, 0.9996, 0.5, 1.0, 0.4375, 1.0, 0.4375, 1.0, 0.5, 1.0, 0.5, 1.0, 0.4375, 1.0, 0.5, 0.9945, 0.625, 0.9945, 0.6003, 1.0, 0.5, 1.0, 0.8695, 0.75, 0.8695, 0.625, 0.875, 0.625, 0.875, 0.7419, 0.5, 0.008103, 0.6003, 0.008103, 0.6003, 0.125, 0.5, 0.125, 0.4375, 0.02096, 0.4375, 0.007759, 0.4375, 0.002882, 0.5, 0.02261, 0.5, 0.02096, 0.5, 0.01778, 0.4885, 0.006332, 0.449, 0.006332, 0.4509, 0.0, 0.4866, 0.0, 0.4375, 0.02096, 0.4375, 0.8656, 0.4375, 0.875, 0.4375, 0.02219, 0.5, 0.8656, 0.5, 0.02096, 0.5, 0.02235, 0.5, 0.875, 0.5, 0.625, 0.5, 0.1344, 0.5, 0.02096, 0.5, 0.8656])
me_cube_002.materials.append(mat_material_002)
me_cube_002.use_mirror_vertex_groups = False
me_cube_002.update()
me_cylinder_002 = bpy.data.meshes.new('Cylinder.002')
me_cylinder_002.from_pydata([(5.107, 0.9921, 0.2827), (5.526, 0.5728, 0.2827), (5.679, -2.407e-09, 0.2827), (5.526, -0.5728, 0.2827), (5.107, -0.9921, 0.2827), (4.534, -1.146, 0.2827), (3.961, -0.9921, 0.2827), (3.542, -0.5728, 0.2827), (3.388, -2.407e-09, 0.2827), (3.542, 0.5728, 0.2827), (3.961, 0.9921, 0.2827), (4.534, 1.146, 0.2827), (5.107, 0.9921, 0.2407), (5.526, 0.5728, 0.2407), (5.679, -2.407e-09, 0.2407), (5.526, -0.5728, 0.2407), (5.107, -0.9921, 0.2407), (4.534, -1.146, 0.2407), (3.961, -0.9921, 0.2407), (3.542, -0.5728, 0.2407), (3.388, -2.407e-09, 0.2407), (3.542, 0.5728, 0.2407), (3.961, 0.9921, 0.2407), (4.534, 1.146, 0.2407), (5.206, 1.142, 0.2369), (5.684, 0.6554, 0.2392), (5.854, -0.003871, 0.2425), (5.67, -0.6594, 0.2458), (5.182, -1.135, 0.2483), (4.52, -1.305, 0.2492), (3.862, -1.122, 0.2484), (3.383, -0.6352, 0.246), (3.213, 0.02405, 0.2427), (3.397, 0.6796, 0.2394), (3.885, 1.156, 0.237), (4.547, 1.325, 0.236), (5.194, 1.144, 0.2085), (5.677, 0.6602, 0.2085), (5.854, -1.847e-09, 0.2085), (5.677, -0.6602, 0.2085), (5.194, -1.144, 0.2085), (4.534, -1.32, 0.2085), (3.874, -1.144, 0.2085), (3.39, -0.6602, 0.2085), (3.211, -0.05818, 0.2091), (3.395, 0.5973, 0.2057), (3.874, 1.144, 0.2085), (4.534, 1.32, 0.2085), (5.11, 0.9984, 0.2377), (5.532, 0.5764, 0.2377), (5.687, -2.384e-09, 0.2377), (5.532, -0.5764, 0.2377), (5.11, -0.9984, 0.2377), (4.534, -1.153, 0.2377), (3.957, -0.9984, 0.2377), (3.535, -0.5764, 0.2377), (3.381, -2.384e-09, 0.2377), (3.535, 0.5764, 0.2377), (3.957, 0.9984, 0.2377), (4.534, 1.153, 0.2377), (5.073, 1.006, 0.2044), (5.51, 0.6065, 0.2003), (5.686, 0.04479, 0.195), (5.553, -0.5289, 0.1898), (5.146, -0.9609, 0.1861), (4.576, -1.135, 0.185), (3.994, -1.006, 0.1867), (3.557, -0.6065, 0.1908), (3.382, -0.04479, 0.1961), (3.515, 0.5289, 0.2013), (3.921, 0.9609, 0.205), (4.491, 1.135, 0.2061), (5.007, 0.8108, 0.1145), (5.349, 0.4681, 0.1145), (5.475, 3.364e-09, 0.1145), (5.349, -0.4681, 0.1145), (5.007, -0.8108, 0.1145), (4.539, -0.9363, 0.1145), (4.071, -0.8108, 0.1145), (3.728, -0.4681, 0.1145), (3.602, 3.364e-09, 0.1145), (3.728, 0.4681, 0.1145), (4.071, 0.8108, 0.1145), (4.539, 0.9363, 0.1145), (5.007, 0.8108, 0.08023), (5.349, 0.4681, 0.08023), (5.475, 3.364e-09, 0.08023), (5.349, -0.4681, 0.08023), (5.007, -0.8108, 0.08023), (4.539, -0.9363, 0.08023), (4.071, -0.8108, 0.08023), (3.728, -0.4681, 0.08023), (3.602, 3.364e-09, 0.08023), (3.728, 0.4681, 0.08023), (4.071, 0.8108, 0.08023), (4.539, 0.9363, 0.08023), (5.088, 0.9331, 0.07705), (5.479, 0.5356, 0.07898), (5.618, -0.003163, 0.08166), (5.467, -0.5389, 0.08437), (5.068, -0.928, 0.08637), (4.527, -1.066, 0.08714), (3.989, -0.9166, 0.08646), (3.598, -0.5191, 0.08453), (3.459, 0.01966, 0.08185), (3.61, 0.5554, 0.07915), (4.009, 0.9445, 0.07714), (4.55, 1.083, 0.07637), (5.078, 0.9346, 0.05391), (5.473, 0.5396, 0.05391), (5.618, 3.822e-09, 0.05391), (5.473, -0.5396, 0.05391), (5.078, -0.9346, 0.05391), (4.539, -1.079, 0.05391), (3.999, -0.9346, 0.05391), (3.604, -0.5396, 0.05391), (3.458, -0.04755, 0.05433), (3.608, 0.4882, 0.05162), (3.999, 0.9346, 0.05391), (4.539, 1.079, 0.05391), (5.01, 0.816, 0.07776), (5.355, 0.4711, 0.07776), (5.481, 3.384e-09, 0.07776), (5.355, -0.4711, 0.07776), (5.01, -0.816, 0.07776), (4.539, -0.9422, 0.07776), (4.068, -0.816, 0.07776), (3.723, -0.4711, 0.07776), (3.596, 3.384e-09, 0.07776), (3.723, 0.4711, 0.07776), (4.068, 0.816, 0.07776), (4.539, 0.9422, 0.07776), (4.979, 0.822, 0.05053), (5.337, 0.4957, 0.0472), (5.48, 0.03661, 0.04282), (5.371, -0.4323, 0.03857), (5.039, -0.7854, 0.03558), (4.573, -0.928, 0.03465), (4.098, -0.822, 0.03604), (3.741, -0.4957, 0.03937), (3.597, -0.03661, 0.04375), (3.706, 0.4323, 0.04801), (4.038, 0.7854, 0.051), (4.504, 0.928, 0.05192), (5.085, 0.9186, -0.07906), (5.473, 0.5304, -0.07906), (5.615, -6.845e-11, -0.07906), (5.473, -0.5304, -0.07906), (5.085, -0.9186, -0.07906), (4.554, -1.061, -0.07906), (4.024, -0.9186, -0.07906), (3.636, -0.5304, -0.07906), (3.493, -6.845e-11, -0.07906), (3.636, 0.5304, -0.07906), (4.024, 0.9186, -0.07906), (4.554, 1.061, -0.07906), (5.085, 0.9186, -0.1179), (5.473, 0.5304, -0.1179), (5.615, -6.845e-11, -0.1179), (5.473, -0.5304, -0.1179), (5.085, -0.9186, -0.1179), (4.554, -1.061, -0.1179), (4.024, -0.9186, -0.1179), (3.636, -0.5304, -0.1179), (3.493, -6.845e-11, -0.1179), (3.636, 0.5304, -0.1179), (4.024, 0.9186, -0.1179), (4.554, 1.061, -0.1179), (5.176, 1.057, -0.1215), (5.619, 0.6068, -0.1193), (5.777, -0.003584, -0.1162), (5.606, -0.6106, -0.1132), (5.154, -1.051, -0.1109), (4.541, -1.208, -0.11), (3.932, -1.038, -0.1108), (3.489, -0.5882, -0.113), (3.331, 0.02227, -0.116), (3.502, 0.6292, -0.1191), (3.954, 1.07, -0.1214), (4.567, 1.227, -0.1222), (5.166, 1.059, -0.1477), (5.613, 0.6113, -0.1477), (5.777, 4.501e-10, -0.1477), (5.613, -0.6113, -0.1477), (5.166, -1.059, -0.1477), (4.554, -1.223, -0.1477), (3.943, -1.059, -0.1477), (3.495, -0.6113, -0.1477), (3.329, -0.05387, -0.1472), (3.499, 0.5531, -0.1503), (3.943, 1.059, -0.1477), (4.554, 1.223, -0.1477), (5.088, 0.9245, -0.1207), (5.479, 0.5338, -0.1207), (5.622, -4.678e-11, -0.1207), (5.479, -0.5338, -0.1207), (5.088, -0.9245, -0.1207), (4.554, -1.068, -0.1207), (4.02, -0.9245, -0.1207), (3.63, -0.5338, -0.1207), (3.487, -4.678e-11, -0.1207), (3.63, 0.5338, -0.1207), (4.02, 0.9245, -0.1207), (4.554, 1.068, -0.1207), (5.054, 0.9312, -0.1515), (5.458, 0.5616, -0.1553), (5.621, 0.04147, -0.1602), (5.498, -0.4898, -0.1651), (5.122, -0.8898, -0.1685), (4.593, -1.051, -0.1695), (4.055, -0.9312, -0.1679), (3.65, -0.5616, -0.1642), (3.488, -0.04147, -0.1592), (3.611, 0.4898, -0.1544), (3.987, 0.8898, -0.151), (4.515, 1.051, -0.1499)], [], [(7, 6, 18, 19), (6, 5, 17, 18), (5, 4, 16, 17), (4, 3, 15, 16), (3, 2, 14, 15), (2, 1, 13, 14), (1, 0, 12, 13), (0, 11, 23, 12), (11, 10, 22, 23), (10, 9, 21, 22), (9, 8, 20, 21), (8, 7, 19, 20), (31, 30, 42, 43), (30, 29, 41, 42), (29, 28, 40, 41), (28, 27, 39, 40), (27, 26, 38, 39), (26, 25, 37, 38), (25, 24, 36, 37), (24, 35, 47, 36), (35, 34, 46, 47), (34, 33, 45, 46), (33, 32, 44, 45), (32, 31, 43, 44), (55, 54, 66, 67), (54, 53, 65, 66), (53, 52, 64, 65), (52, 51, 63, 64), (51, 50, 62, 63), (50, 49, 61, 62), (49, 48, 60, 61), (48, 59, 71, 60), (59, 58, 70, 71), (58, 57, 69, 70), (57, 56, 68, 69), (56, 55, 67, 68), (79, 78, 90, 91), (78, 77, 89, 90), (77, 76, 88, 89), (76, 75, 87, 88), (75, 74, 86, 87), (74, 73, 85, 86), (73, 72, 84, 85), (72, 83, 95, 84), (83, 82, 94, 95), (82, 81, 93, 94), (81, 80, 92, 93), (80, 79, 91, 92), (103, 102, 114, 115), (102, 101, 113, 114), (101, 100, 112, 113), (100, 99, 111, 112), (99, 98, 110, 111), (98, 97, 109, 110), (97, 96, 108, 109), (96, 107, 119, 108), (107, 106, 118, 119), (106, 105, 117, 118), (105, 104, 116, 117), (104, 103, 115, 116), (127, 126, 138, 139), (126, 125, 137, 138), (125, 124, 136, 137), (124, 123, 135, 136), (123, 122, 134, 135), (122, 121, 133, 134), (121, 120, 132, 133), (120, 131, 143, 132), (131, 130, 142, 143), (130, 129, 141, 142), (129, 128, 140, 141), (128, 127, 139, 140), (151, 150, 162, 163), (150, 149, 161, 162), (149, 148, 160, 161), (148, 147, 159, 160), (147, 146, 158, 159), (146, 145, 157, 158), (145, 144, 156, 157), (144, 155, 167, 156), (155, 154, 166, 167), (154, 153, 165, 166), (153, 152, 164, 165), (152, 151, 163, 164), (175, 174, 186, 187), (174, 173, 185, 186), (173, 172, 184, 185), (172, 171, 183, 184), (171, 170, 182, 183), (170, 169, 181, 182), (169, 168, 180, 181), (168, 179, 191, 180), (179, 178, 190, 191), (178, 177, 189, 190), (177, 176, 188, 189), (176, 175, 187, 188), (199, 198, 210, 211), (198, 197, 209, 210), (197, 196, 208, 209), (196, 195, 207, 208), (195, 194, 206, 207), (194, 193, 205, 206), (193, 192, 204, 205), (192, 203, 215, 204), (203, 202, 214, 215), (202, 201, 213, 214), (201, 200, 212, 213), (200, 199, 211, 212)])
me_cylinder_002.polygons.foreach_set('material_index', [1, 1, 1, 1, 1, 1, 1, 1, 1, 1, 1, 1, 1, 1, 1, 1, 1, 1, 1, 1, 1, 1, 1, 1, 1, 1, 1, 1, 1, 1, 1, 1, 1, 1, 1, 1, 1, 1, 1, 1, 1, 1, 1, 1, 1, 1, 1, 1, 1, 1, 1, 1, 1, 1, 1, 1, 1, 1, 1, 1, 1, 1, 1, 1, 1, 1, 1, 1, 1, 1, 1, 1, 1, 1, 1, 1, 1, 1, 1, 1, 1, 1, 1, 1, 1, 1, 1, 1, 1, 1, 1, 1, 1, 1, 1, 1, 1, 1, 1, 1, 1, 1, 1, 1, 1, 1, 1, 1])
_uv = me_cylinder_002.uv_layers.new(name='UVMap')
_uv.uv.foreach_set('vector', [0.0, 0.0, 0.0, 0.0, 0.0, 0.0, 0.0, 0.0, 0.0, 0.0, 0.0, 0.0, 0.0, 0.0, 0.0, 0.0, 0.0, 0.0, 0.0, 0.0, 0.0, 0.0, 0.0, 0.0, 0.0, 0.0, 0.0, 0.0, 0.0, 0.0, 0.0, 0.0, 0.0, 0.0, 0.0, 0.0, 0.0, 0.0, 0.0, 0.0, 0.0, 0.0, 0.0, 0.0, 0.0, 0.0, 0.0, 0.0, 0.0, 0.0, 0.0, 0.0, 0.0, 0.0, 0.0, 0.0, 0.0, 0.0, 0.0, 0.0, 0.0, 0.0, 0.0, 0.0, 0.0, 0.0, 0.0, 0.0, 0.0, 0.0, 0.0, 0.0, 0.0, 0.0, 0.0, 0.0, 0.0, 0.0, 0.0, 0.0, 0.0, 0.0, 0.0, 0.0, 0.0, 0.0, 0.0, 0.0, 0.0, 0.0, 0.0, 0.0, 0.0, 0.0, 0.0, 0.0, 0.0, 0.0, 0.0, 0.0, 0.0, 0.0, 0.0, 0.0, 0.0, 0.0, 0.0, 0.0, 0.0, 0.0, 0.0, 0.0, 0.0, 0.0, 0.0, 0.0, 0.0, 0.0, 0.0, 0.0, 0.0, 0.0, 0.0, 0.0, 0.0, 0.0, 0.0, 0.0, 0.0, 0.0, 0.0, 0.0, 0.0, 0.0, 0.0, 0.0, 0.0, 0.0, 0.0, 0.0, 0.0, 0.0, 0.0, 0.0, 0.0, 0.0, 0.0, 0.0, 0.0, 0.0, 0.0, 0.0, 0.0, 0.0, 0.0, 0.0, 0.0, 0.0, 0.0, 0.0, 0.0, 0.0, 0.0, 0.0, 0.0, 0.0, 0.0, 0.0, 0.0, 0.0, 0.0, 0.0, 0.0, 0.0, 0.0, 0.0, 0.0, 0.0, 0.0, 0.0, 0.0, 0.0, 0.0, 0.0, 0.0, 0.0, 0.0, 0.0, 0.0, 0.0, 0.0, 0.0, 0.0, 0.0, 0.0, 0.0, 0.0, 0.0, 0.0, 0.0, 0.0, 0.0, 0.0, 0.0, 0.0, 0.0, 0.0, 0.0, 0.0, 0.0, 0.0, 0.0, 0.0, 0.0, 0.0, 0.0, 0.0, 0.0, 0.0, 0.0, 0.0, 0.0, 0.0, 0.0, 0.0, 0.0, 0.0, 0.0, 0.0, 0.0, 0.0, 0.0, 0.0, 0.0, 0.0, 0.0, 0.0, 0.0, 0.0, 0.0, 0.0, 0.0, 0.0, 0.0, 0.0, 0.0, 0.0, 0.0, 0.0, 0.0, 0.0, 0.0, 0.0, 0.0, 0.0, 0.0, 0.0, 0.0, 0.0, 0.0, 0.0, 0.0, 0.0, 0.0, 0.0, 0.0, 0.0, 0.0, 0.0, 0.0, 0.0, 0.0, 0.0, 0.0, 0.0, 0.0, 0.0, 0.0, 0.0, 0.0, 0.0, 0.0, 0.0, 0.0, 0.0, 0.0, 0.0, 0.0, 0.0, 0.0, 0.0, 0.0, 0.0, 0.0, 0.0, 0.0, 0.0, 0.0, 0.0, 0.0, 0.0, 0.0, 0.0, 0.0, 0.0, 0.0, 0.0, 0.0, 0.0, 0.0, 0.0, 0.0, 0.0, 0.0, 0.0, 0.0, 0.0, 0.0, 0.0, 0.0, 0.0, 0.0, 0.0, 0.0, 0.0, 0.0, 0.0, 0.0, 0.0, 0.0, 0.0, 0.0, 0.0, 0.0, 0.0, 0.0, 0.0, 0.0, 0.0, 0.0, 0.0, 0.0, 0.0, 0.0, 0.0, 0.0, 0.0, 0.0, 0.0, 0.0, 0.0, 0.0, 0.0, 0.0, 0.0, 0.0, 0.0, 0.0, 0.0, 0.0, 0.0, 0.0, 0.0, 0.0, 0.0, 0.0, 0.0, 0.0, 0.0, 0.0, 0.0, 0.0, 0.0, 0.0, 0.0, 0.0, 0.0, 0.0, 0.0, 0.0, 0.0, 0.0, 0.0, 0.0, 0.0, 0.0, 0.0, 0.0, 0.0, 0.0, 0.0, 0.0, 0.0, 0.0, 0.0, 0.0, 0.0, 0.0, 0.0, 0.0, 0.0, 0.0, 0.0, 0.0, 0.0, 0.0, 0.0, 0.0, 0.0, 0.0, 0.0, 0.0, 0.0, 0.0, 0.0, 0.0, 0.0, 0.0, 0.0, 0.0, 0.0, 0.0, 0.0, 0.0, 0.0, 0.0, 0.0, 0.0, 0.0, 0.0, 0.0, 0.0, 0.0, 0.0, 0.0, 0.0, 0.0, 0.0, 0.0, 0.0, 0.0, 0.0, 0.0, 0.0, 0.0, 0.0, 0.0, 0.0, 0.0, 0.0, 0.0, 0.0, 0.0, 0.0, 0.0, 0.0, 0.0, 0.0, 0.0, 0.0, 0.0, 0.0, 0.0, 0.0, 0.0, 0.0, 0.0, 0.0, 0.0, 0.0, 0.0, 0.0, 0.0, 0.0, 0.0, 0.0, 0.0, 0.0, 0.0, 0.0, 0.0, 0.0, 0.0, 0.0, 0.0, 0.0, 0.0, 0.0, 0.0, 0.0, 0.0, 0.0, 0.0, 0.0, 0.0, 0.0, 0.0, 0.0, 0.0, 0.0, 0.0, 0.0, 0.0, 0.0, 0.0, 0.0, 0.0, 0.0, 0.0, 0.0, 0.0, 0.0, 0.0, 0.0, 0.0, 0.0, 0.0, 0.0, 0.0, 0.0, 0.0, 0.0, 0.0, 0.0, 0.0, 0.0, 0.0, 0.0, 0.0, 0.0, 0.0, 0.0, 0.0, 0.0, 0.0, 0.0, 0.0, 0.0, 0.0, 0.0, 0.0, 0.0, 0.0, 0.0, 0.0, 0.0, 0.0, 0.0, 0.0, 0.0, 0.0, 0.0, 0.0, 0.0, 0.0, 0.0, 0.0, 0.0, 0.0, 0.0, 0.0, 0.0, 0.0, 0.0, 0.0, 0.0, 0.0, 0.0, 0.0, 0.0, 0.0, 0.0, 0.0, 0.0, 0.0, 0.0, 0.0, 0.0, 0.0, 0.0, 0.0, 0.0, 0.0, 0.0, 0.0, 0.0, 0.0, 0.0, 0.0, 0.0, 0.0, 0.0, 0.0, 0.0, 0.0, 0.0, 0.0, 0.0, 0.0, 0.0, 0.0, 0.0, 0.0, 0.0, 0.0, 0.0, 0.0, 0.0, 0.0, 0.0, 0.0, 0.0, 0.0, 0.0, 0.0, 0.0, 0.0, 0.0, 0.0, 0.0, 0.0, 0.0, 0.0, 0.0, 0.0, 0.0, 0.0, 0.0, 0.0, 0.0, 0.0, 0.0, 0.0, 0.0, 0.0, 0.0, 0.0, 0.0, 0.0, 0.0, 0.0, 0.0, 0.0, 0.0, 0.0, 0.0, 0.0, 0.0, 0.0, 0.0, 0.0, 0.0, 0.0, 0.0, 0.0, 0.0, 0.0, 0.0, 0.0, 0.0, 0.0, 0.0, 0.0, 0.0, 0.0, 0.0, 0.0, 0.0, 0.0, 0.0, 0.0, 0.0, 0.0, 0.0, 0.0, 0.0, 0.0, 0.0, 0.0, 0.0, 0.0, 0.0, 0.0, 0.0, 0.0, 0.0, 0.0, 0.0, 0.0, 0.0, 0.0, 0.0, 0.0, 0.0, 0.0, 0.0, 0.0, 0.0, 0.0, 0.0, 0.0, 0.0, 0.0, 0.0, 0.0, 0.0, 0.0, 0.0, 0.0, 0.0, 0.0, 0.0, 0.0, 0.0, 0.0, 0.0, 0.0, 0.0, 0.0, 0.0, 0.0, 0.0, 0.0, 0.0, 0.0, 0.0, 0.0, 0.0, 0.0, 0.0, 0.0, 0.0, 0.0, 0.0, 0.0, 0.0, 0.0, 0.0, 0.0, 0.0, 0.0, 0.0, 0.0, 0.0, 0.0, 0.0, 0.0, 0.0, 0.0, 0.0, 0.0, 0.0, 0.0, 0.0, 0.0, 0.0, 0.0, 0.0, 0.0, 0.0, 0.0, 0.0, 0.0, 0.0, 0.0, 0.0, 0.0, 0.0, 0.0, 0.0, 0.0, 0.0, 0.0, 0.0, 0.0, 0.0, 0.0, 0.0, 0.0, 0.0, 0.0, 0.0, 0.0, 0.0, 0.0, 0.0, 0.0, 0.0, 0.0, 0.0, 0.0, 0.0, 0.0, 0.0, 0.0, 0.0, 0.0, 0.0, 0.0, 0.0, 0.0, 0.0, 0.0, 0.0, 0.0, 0.0, 0.0, 0.0, 0.0, 0.0, 0.0, 0.0, 0.0, 0.0, 0.0, 0.0, 0.0, 0.0, 0.0, 0.0, 0.0, 0.0, 0.0, 0.0, 0.0, 0.0, 0.0, 0.0, 0.0, 0.0, 0.0, 0.0, 0.0, 0.0, 0.0, 0.0, 0.0, 0.0, 0.0, 0.0, 0.0, 0.0, 0.0, 0.0, 0.0, 0.0, 0.0, 0.0, 0.0, 0.0, 0.0, 0.0, 0.0, 0.0, 0.0, 0.0, 0.0, 0.0, 0.0, 0.0, 0.0, 0.0, 0.0, 0.0])
me_cylinder_002.materials.append(mat_material_001)
me_cylinder_002.materials.append(mat_material_003)
me_cylinder_002.update()

# ---- objects
ob_empty_001 = bpy.data.objects.new('Empty.001', None)
ob_cylinder_001 = bpy.data.objects.new('Cylinder.001', me_cylinder_001)
ob_cube_002 = bpy.data.objects.new('Cube.002', me_cube_002)
ob_cylinder_002 = bpy.data.objects.new('Cylinder.002', me_cylinder_002)

# ---- transforms, parenting, visibility, modifiers, constraints
ob_empty_001.location = (0.01369, 1.234e-08, 0.04159)
ob_empty_001.rotation_euler = (1.571, 1.571, 0.0)
ob_empty_001.scale = (-0.1229, -0.1229, -0.1229)
ob_empty_001.empty_display_type = 'IMAGE'
ob_empty_001.empty_display_size = 5.0
ob_cylinder_001.location = (-1.869, 0.0, -6.108)
ob_cylinder_001.scale = (0.4113, 0.4113, 7.6)
_m = ob_cylinder_001.modifiers.new('Auto Smooth', 'NODES')
_m.node_group = ng_auto_smooth
_gi = [s.identifier for s in ng_auto_smooth.interface.items_tree if s.item_type == 'SOCKET' and s.in_out == 'INPUT']
_m[_gi[1]] = 0.5236  # Angle
ob_cube_002.location = (0.0, 0.0, 0.04708)
ob_cube_002.lock_rotations_4d = False
ob_cube_002.empty_display_type = 'ARROWS'
ob_cube_002.lineart.crease_threshold = 0.0
_m = ob_cube_002.modifiers.new('Mirror', 'MIRROR')
_m.use_axis = (True, True, False)
_m.use_clip = True
ob_cylinder_002.location = (-1.869, 0.0, -6.108)
ob_cylinder_002.scale = (0.4113, 0.4113, 7.6)
_m = ob_cylinder_002.modifiers.new('Auto Smooth', 'NODES')
_m.node_group = ng_auto_smooth
_gi = [s.identifier for s in ng_auto_smooth.interface.items_tree if s.item_type == 'SOCKET' and s.in_out == 'INPUT']
_m[_gi[1]] = 0.5236  # Angle

# ---- collection membership
scene.collection.objects.link(ob_empty_001)
scene.collection.objects.link(ob_cylinder_001)
scene.collection.objects.link(ob_cube_002)
scene.collection.objects.link(ob_cylinder_002)

# ---- scene / render settings (as saved in the file)
scene.frame_start = 1; scene.frame_end = 250; scene.frame_set(226)
scene.render.engine = 'BLENDER_EEVEE_NEXT'
scene.cycles.sampling_pattern = 'TABULATED_SOBOL'
scene.view_settings.view_transform = 'Filmic'
bpy.context.view_layer.update()

# ---- added for rendering (the .blend has no active camera and no usable light): camera, sun
cam_auto = bpy.data.cameras.new('AutoCamera')
cam_auto.lens = 50.0
cam_auto.sensor_width = 36.0
cam_auto.clip_end = 1000.0
ob_auto_camera = bpy.data.objects.new('AutoCamera', cam_auto)
scene.collection.objects.link(ob_auto_camera)
ob_auto_camera.location = (13.2245, -15.8693, 5.66339)
ob_auto_camera.rotation_euler = (1.09748, -7.21219e-08, 0.694738)
scene.camera = ob_auto_camera
light_auto_sun = bpy.data.lights.new('AutoSun', 'SUN')
light_auto_sun.energy = 3.0
light_auto_sun.angle = 0.0523599
ob_auto_sun = bpy.data.objects.new('AutoSun', light_auto_sun)
scene.collection.objects.link(ob_auto_sun)
ob_auto_sun.rotation_euler = (0.872665, 0.174533, 0.523599)
bpy.context.view_layer.update()
